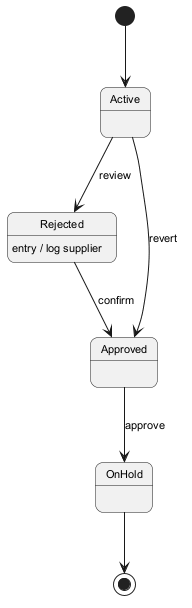

The diagram above was rendered by PlantUML. Its source (embedded in the PNG):
@startuml
skinparam backgroundColor #FFFFFF
skinparam roundCorner 15
skinparam defaultFontSize 11
[*] --> Active
Active --> Rejected : review
Rejected --> Approved : confirm
Rejected : entry / log supplier
Approved --> OnHold : approve
Active --> Approved : revert
OnHold --> [*]
@enduml